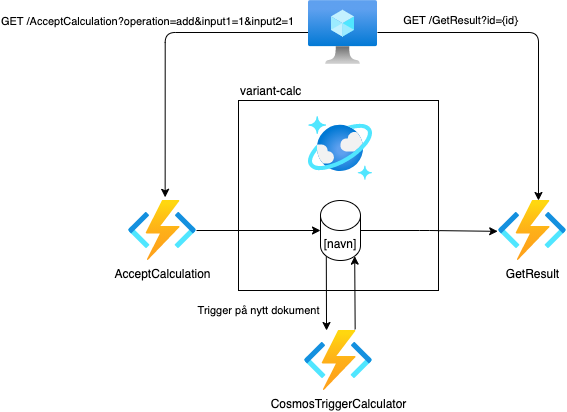

The diagram above was exported from draw.io. Its source (the exported page's mxGraphModel, read from the mxfile embedded in the PNG):
<mxGraphModel dx="568" dy="535" grid="1" gridSize="10" guides="1" tooltips="1" connect="1" arrows="1" fold="1" page="1" pageScale="1" pageWidth="3300" pageHeight="4681" math="0" shadow="0">
  <root>
    <mxCell id="0" />
    <mxCell id="1" parent="0" />
    <mxCell id="11" value="variant-calc" style="rounded=0;whiteSpace=wrap;html=1;fillColor=none;align=left;labelPosition=center;verticalLabelPosition=top;verticalAlign=bottom;" vertex="1" parent="1">
      <mxGeometry x="350" y="150" width="200" height="190" as="geometry" />
    </mxCell>
    <mxCell id="7" style="edgeStyle=none;html=1;entryX=0;entryY=0.5;entryDx=0;entryDy=0;entryPerimeter=0;" edge="1" parent="1" source="2" target="9">
      <mxGeometry relative="1" as="geometry" />
    </mxCell>
    <mxCell id="2" value="AcceptCalculation" style="aspect=fixed;html=1;points=[];align=center;image;fontSize=12;image=img/lib/azure2/compute/Function_Apps.svg;" vertex="1" parent="1">
      <mxGeometry x="240" y="250" width="68" height="60" as="geometry" />
    </mxCell>
    <mxCell id="3" value="" style="aspect=fixed;html=1;points=[];align=center;image;fontSize=12;image=img/lib/azure2/databases/Azure_Cosmos_DB.svg;" vertex="1" parent="1">
      <mxGeometry x="420" y="166" width="64" height="64" as="geometry" />
    </mxCell>
    <mxCell id="16" style="edgeStyle=none;html=1;entryX=0.855;entryY=1;entryDx=0;entryDy=-4.35;entryPerimeter=0;exitX=0.745;exitY=-0.019;exitDx=0;exitDy=0;exitPerimeter=0;" edge="1" parent="1" source="4" target="9">
      <mxGeometry relative="1" as="geometry" />
    </mxCell>
    <mxCell id="4" value="CosmosTriggerCalculator" style="aspect=fixed;html=1;points=[];align=center;image;fontSize=12;image=img/lib/azure2/compute/Function_Apps.svg;" vertex="1" parent="1">
      <mxGeometry x="416" y="380" width="68" height="60" as="geometry" />
    </mxCell>
    <mxCell id="6" value="GetResult" style="aspect=fixed;html=1;points=[];align=center;image;fontSize=12;image=img/lib/azure2/compute/Function_Apps.svg;" vertex="1" parent="1">
      <mxGeometry x="610" y="250" width="68" height="60" as="geometry" />
    </mxCell>
    <mxCell id="18" style="edgeStyle=orthogonalEdgeStyle;html=1;entryX=0.539;entryY=-0.053;entryDx=0;entryDy=0;entryPerimeter=0;" edge="1" parent="1" source="8" target="2">
      <mxGeometry relative="1" as="geometry" />
    </mxCell>
    <mxCell id="19" value="GET /AcceptCalculation?operation=add&amp;amp;input1=1&amp;amp;input2=1" style="edgeLabel;html=1;align=center;verticalAlign=middle;resizable=0;points=[];" vertex="1" connectable="0" parent="18">
      <mxGeometry x="-0.1994" y="1" relative="1" as="geometry">
        <mxPoint x="-39" y="-13" as="offset" />
      </mxGeometry>
    </mxCell>
    <mxCell id="20" value="GET /GetResult?id={id}" style="edgeStyle=orthogonalEdgeStyle;html=1;entryX=0.588;entryY=0;entryDx=0;entryDy=0;entryPerimeter=0;" edge="1" parent="1" source="8" target="6">
      <mxGeometry x="-0.4966" y="12" relative="1" as="geometry">
        <mxPoint as="offset" />
      </mxGeometry>
    </mxCell>
    <mxCell id="8" value="" style="aspect=fixed;html=1;points=[];align=center;image;fontSize=12;image=img/lib/azure2/compute/Virtual_Machine.svg;" vertex="1" parent="1">
      <mxGeometry x="420" y="50" width="69" height="64" as="geometry" />
    </mxCell>
    <mxCell id="15" style="edgeStyle=none;html=1;exitX=0.145;exitY=1;exitDx=0;exitDy=-4.35;exitPerimeter=0;entryX=0.324;entryY=0;entryDx=0;entryDy=0;entryPerimeter=0;" edge="1" parent="1" source="9" target="4">
      <mxGeometry relative="1" as="geometry" />
    </mxCell>
    <mxCell id="21" value="Trigger på nytt dokument" style="edgeLabel;html=1;align=center;verticalAlign=middle;resizable=0;points=[];" vertex="1" connectable="0" parent="15">
      <mxGeometry x="0.1617" relative="1" as="geometry">
        <mxPoint x="-68" y="11" as="offset" />
      </mxGeometry>
    </mxCell>
    <mxCell id="22" style="edgeStyle=orthogonalEdgeStyle;html=1;entryX=-0.012;entryY=0.514;entryDx=0;entryDy=0;entryPerimeter=0;" edge="1" parent="1" source="9" target="6">
      <mxGeometry relative="1" as="geometry" />
    </mxCell>
    <mxCell id="9" value="[navn]" style="shape=cylinder3;whiteSpace=wrap;html=1;boundedLbl=1;backgroundOutline=1;size=15;" vertex="1" parent="1">
      <mxGeometry x="432" y="250" width="40" height="60" as="geometry" />
    </mxCell>
  </root>
</mxGraphModel>